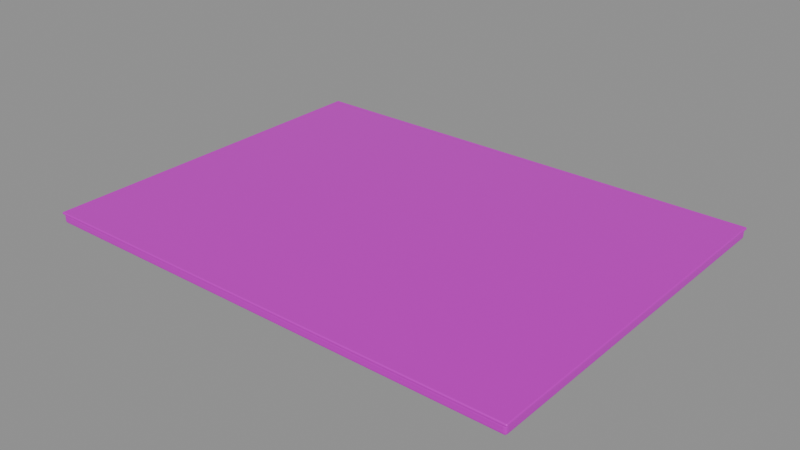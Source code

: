 # Source: plinth.blend  (saved by Blender 5.2.45; exported with 4.5.12 LTS)
import bpy
from mathutils import Matrix  # noqa: F401  (used for matrix-valued properties, if any)

bpy.ops.wm.read_factory_settings(use_empty=True)
scene = bpy.context.scene
scene.name = '青绿矩形墙脚'

# ---- collections
col_sea_scene_fsh_plinth = bpy.data.collections.new('SEA-SCENE-FSH-PLINTH'); scene.collection.children.link(col_sea_scene_fsh_plinth)

# ---- images (referenced by path relative to the original .blend; pixels are not part of the script)
import os
ASSET_DIR = os.environ.get("B2B_ASSET_DIR", "")  # directory of the original .blend (textures are referenced by path, not embedded)
HERE = os.path.dirname(os.path.abspath(__file__))  # packed textures are extracted next to this script under _unpacked/

def load_image(name, relpath, width, height, colorspace="sRGB"):
    """Load a texture the original file referenced (path relative to the .blend, or extracted next to this script)."""
    p = next((c for c in (os.path.join(HERE, relpath), os.path.join(ASSET_DIR, relpath)) if relpath and os.path.exists(c)), "")
    if p:
        img = bpy.data.images.load(p, check_existing=True)
        img.name = name
    else:  # same state as the original file: an image datablock whose file is absent (Cycles renders it pink)
        img = bpy.data.images.new(name, width, height)
        img.source = "FILE"
        img.filepath = "//" + (relpath or name)
    img.colorspace_settings.name = colorspace
    return img
img_sea_cozy_8x8_512_png = load_image('sea_cozy_8x8_512.png', 'sea_cabin_timber_8x8_512.png', 1024, 1024, 'sRGB')

# ---- materials (node trees are filled in below, after node groups)
mat_sea_metal = bpy.data.materials.new('SEA_Metal')
mat_sea_metal.use_backface_culling_lightprobe_volume = False

# ---- material node trees
mat_sea_metal.use_nodes = True; mat_sea_metal.node_tree.nodes.clear()
_N = mat_sea_metal.node_tree.nodes; _L = mat_sea_metal.node_tree.links
n0 = _N.new('ShaderNodeOutputMaterial'); n0.name = '材质输出'; n0.location = (0, 0)
n1 = _N.new('ShaderNodeBsdfPrincipled'); n1.name = '原理化 BSDF'; n1.location = (0, 0)
n1.inputs[1].default_value = 0.55
n1.inputs[2].default_value = 0.38
n2 = _N.new('ShaderNodeUVMap'); n2.name = 'UV 贴图'; n2.location = (0, 0)
n2.uv_map = 'PaletteUV'
n3 = _N.new('ShaderNodeTexImage'); n3.name = '图像纹理'; n3.location = (0, 0)
n3.image = img_sea_cozy_8x8_512_png
n3.interpolation = 'Closest'
_L.new(n2.outputs[0], n3.inputs[0])
_L.new(n3.outputs[0], n1.inputs[0])
_L.new(n1.outputs[0], n0.inputs[0])
n0.is_active_output = True

# ---- meshes
me_193 = bpy.data.meshes.new('立方体.193')
me_193.from_pydata([(-5.99, -4.49, 0.0), (-5.99, -4.55, 0.06), (-6.05, -4.49, 0.06), (-5.99, -4.52, 0.008016), (-6.02, -4.49, 0.008016), (-6.019, -4.519, 0.0158), (-6.02, -4.542, 0.06), (-5.99, -4.542, 0.03004), (-6.019, -4.534, 0.03131), (-6.042, -4.49, 0.03004), (-6.042, -4.52, 0.06), (-6.034, -4.519, 0.03131), (-5.99, -4.55, 0.18), (-5.99, -4.49, 0.24), (-6.05, -4.49, 0.18), (-5.99, -4.542, 0.21), (-6.02, -4.542, 0.18), (-6.019, -4.534, 0.2087), (-6.02, -4.49, 0.232), (-5.99, -4.52, 0.232), (-6.019, -4.519, 0.2242), (-6.042, -4.52, 0.18), (-6.042, -4.49, 0.21), (-6.034, -4.519, 0.2087), (-5.99, 4.49, 0.0), (-6.05, 4.49, 0.06), (-5.99, 4.55, 0.06), (-6.02, 4.49, 0.008016), (-5.99, 4.52, 0.008016), (-6.019, 4.519, 0.0158), (-6.042, 4.52, 0.06), (-6.042, 4.49, 0.03004), (-6.034, 4.519, 0.03131), (-5.99, 4.542, 0.03004), (-6.02, 4.542, 0.06), (-6.019, 4.534, 0.03131), (-5.99, 4.49, 0.24), (-5.99, 4.55, 0.18), (-6.05, 4.49, 0.18), (-5.99, 4.52, 0.232), (-6.02, 4.49, 0.232), (-6.019, 4.519, 0.2242), (-6.02, 4.542, 0.18), (-5.99, 4.542, 0.21), (-6.019, 4.534, 0.2087), (-6.042, 4.49, 0.21), (-6.042, 4.52, 0.18), (-6.034, 4.519, 0.2087), (5.99, -4.49, 0.0), (6.05, -4.49, 0.06), (5.99, -4.55, 0.06), (6.02, -4.49, 0.008016), (5.99, -4.52, 0.008016), (6.019, -4.519, 0.0158), (6.042, -4.52, 0.06), (6.042, -4.49, 0.03004), (6.034, -4.519, 0.03131), (5.99, -4.542, 0.03004), (6.02, -4.542, 0.06), (6.019, -4.534, 0.03131), (5.99, -4.49, 0.24), (5.99, -4.55, 0.18), (6.05, -4.49, 0.18), (5.99, -4.52, 0.232), (6.02, -4.49, 0.232), (6.019, -4.519, 0.2242), (6.02, -4.542, 0.18), (5.99, -4.542, 0.21), (6.019, -4.534, 0.2087), (6.042, -4.49, 0.21), (6.042, -4.52, 0.18), (6.034, -4.519, 0.2087), (5.99, 4.49, 0.0), (5.99, 4.55, 0.06), (6.05, 4.49, 0.06), (5.99, 4.52, 0.008016), (6.02, 4.49, 0.008016), (6.019, 4.519, 0.0158), (6.02, 4.542, 0.06), (5.99, 4.542, 0.03004), (6.019, 4.534, 0.03131), (6.042, 4.49, 0.03004), (6.042, 4.52, 0.06), (6.034, 4.519, 0.03131), (5.99, 4.49, 0.24), (6.05, 4.49, 0.18), (5.99, 4.55, 0.18), (6.02, 4.49, 0.232), (5.99, 4.52, 0.232), (6.019, 4.519, 0.2242), (6.042, 4.52, 0.18), (6.042, 4.49, 0.21), (6.034, 4.519, 0.2087), (5.99, 4.542, 0.21), (6.02, 4.542, 0.18), (6.019, 4.534, 0.2087)], [], [(0, 3, 5, 4), (3, 7, 8, 5), (1, 6, 8, 7), (6, 10, 11, 8), (2, 9, 11, 10), (9, 4, 5, 11), (5, 8, 11), (12, 15, 17, 16), (15, 19, 20, 17), (13, 18, 20, 19), (18, 22, 23, 20), (14, 21, 23, 22), (21, 16, 17, 23), (17, 20, 23), (24, 27, 29, 28), (27, 31, 32, 29), (25, 30, 32, 31), (30, 34, 35, 32), (26, 33, 35, 34), (33, 28, 29, 35), (29, 32, 35), (36, 39, 41, 40), (39, 43, 44, 41), (37, 42, 44, 43), (42, 46, 47, 44), (38, 45, 47, 46), (45, 40, 41, 47), (41, 44, 47), (48, 51, 53, 52), (51, 55, 56, 53), (49, 54, 56, 55), (54, 58, 59, 56), (50, 57, 59, 58), (57, 52, 53, 59), (53, 56, 59), (60, 63, 65, 64), (63, 67, 68, 65), (61, 66, 68, 67), (66, 70, 71, 68), (62, 69, 71, 70), (69, 64, 65, 71), (65, 68, 71), (72, 75, 77, 76), (75, 79, 80, 77), (73, 78, 80, 79), (78, 82, 83, 80), (74, 81, 83, 82), (81, 76, 77, 83), (77, 80, 83), (84, 87, 89, 88), (87, 91, 92, 89), (85, 90, 92, 91), (90, 94, 95, 92), (86, 93, 95, 94), (93, 88, 89, 95), (89, 92, 95), (24, 0, 4, 27), (27, 4, 9, 31), (31, 9, 2, 25), (1, 12, 16, 6), (6, 16, 21, 10), (10, 21, 14, 2), (13, 36, 40, 18), (18, 40, 45, 22), (22, 45, 38, 14), (37, 26, 34, 42), (42, 34, 30, 46), (46, 30, 25, 38), (72, 24, 28, 75), (75, 28, 33, 79), (79, 33, 26, 73), (36, 84, 88, 39), (39, 88, 93, 43), (43, 93, 86, 37), (85, 74, 82, 90), (90, 82, 78, 94), (94, 78, 73, 86), (48, 72, 76, 51), (51, 76, 81, 55), (55, 81, 74, 49), (84, 60, 64, 87), (87, 64, 69, 91), (91, 69, 62, 85), (61, 50, 58, 66), (66, 58, 54, 70), (70, 54, 49, 62), (0, 48, 52, 3), (3, 52, 57, 7), (7, 57, 50, 1), (60, 13, 19, 63), (63, 19, 15, 67), (67, 15, 12, 61), (24, 72, 48, 0), (2, 14, 38, 25), (50, 61, 12, 1), (84, 36, 13, 60), (26, 37, 86, 73), (74, 85, 62, 49)])
_uv = me_193.uv_layers.new(name='PaletteUV')
_uv.uv.foreach_set('vector', [0.9725, 0.9725, 0.9725, 0.9025, 0.9055, 0.9055, 0.9025, 0.9725, 0.9725, 0.9687, 0.9725, 0.9025, 0.9025, 0.9259, 0.9025, 0.9725, 0.9725, 0.9725, 0.9025, 0.9725, 0.9055, 0.9055, 0.9725, 0.9025, 0.9025, 0.9725, 0.9687, 0.9725, 0.9725, 0.9025, 0.9259, 0.9025, 0.9725, 0.9725, 0.9725, 0.9025, 0.9055, 0.9055, 0.9025, 0.9725, 0.9025, 0.9725, 0.9687, 0.9725, 0.9725, 0.9025, 0.9259, 0.9025, 0.9725, 0.9725, 0.9725, 0.9025, 0.9025, 0.9725, 0.9725, 0.9025, 0.9725, 0.9725, 0.9055, 0.9695, 0.9025, 0.9025, 0.9725, 0.9025, 0.9725, 0.9687, 0.9025, 0.9725, 0.9025, 0.9259, 0.9725, 0.9725, 0.9025, 0.9725, 0.9055, 0.9055, 0.9725, 0.9025, 0.9687, 0.9725, 0.9025, 0.9725, 0.9259, 0.9025, 0.9725, 0.9025, 0.9725, 0.9025, 0.9025, 0.9025, 0.9055, 0.9695, 0.9725, 0.9725, 0.9687, 0.9025, 0.9025, 0.9025, 0.9259, 0.9725, 0.9725, 0.9725, 0.9725, 0.9025, 0.9725, 0.9725, 0.9025, 0.9725, 0.9725, 0.9025, 0.9025, 0.9025, 0.9055, 0.9695, 0.9725, 0.9725, 0.9687, 0.9025, 0.9025, 0.9025, 0.9259, 0.9725, 0.9725, 0.9725, 0.9025, 0.9725, 0.9725, 0.9725, 0.9695, 0.9055, 0.9025, 0.9025, 0.9063, 0.9725, 0.9725, 0.9725, 0.9491, 0.9025, 0.9025, 0.9025, 0.9725, 0.9725, 0.9725, 0.9025, 0.9055, 0.9055, 0.9025, 0.9725, 0.9725, 0.9725, 0.9725, 0.9063, 0.9025, 0.9025, 0.9025, 0.9491, 0.9725, 0.9025, 0.9025, 0.9025, 0.9725, 0.9725, 0.9725, 0.9025, 0.9725, 0.9725, 0.9055, 0.9695, 0.9025, 0.9025, 0.9725, 0.9063, 0.9725, 0.9725, 0.9025, 0.9491, 0.9025, 0.9025, 0.9725, 0.9025, 0.9025, 0.9025, 0.9055, 0.9695, 0.9725, 0.9725, 0.9725, 0.9025, 0.9063, 0.9025, 0.9025, 0.9725, 0.9491, 0.9725, 0.9025, 0.9025, 0.9025, 0.9725, 0.9695, 0.9695, 0.9725, 0.9025, 0.9025, 0.9025, 0.9687, 0.9025, 0.9725, 0.9725, 0.9259, 0.9725, 0.9725, 0.9025, 0.9725, 0.9725, 0.9025, 0.9025, 0.9025, 0.9725, 0.9725, 0.9725, 0.9695, 0.9055, 0.9025, 0.9025, 0.9063, 0.9725, 0.9725, 0.9725, 0.9491, 0.9025, 0.9025, 0.9025, 0.9725, 0.9725, 0.9025, 0.9725, 0.9055, 0.9055, 0.9725, 0.9025, 0.9687, 0.9725, 0.9025, 0.9725, 0.9259, 0.9025, 0.9725, 0.9025, 0.9025, 0.9725, 0.9025, 0.9025, 0.9695, 0.9055, 0.9725, 0.9725, 0.9025, 0.9025, 0.9025, 0.9687, 0.9725, 0.9725, 0.9725, 0.9259, 0.9025, 0.9725, 0.9725, 0.9725, 0.9025, 0.9025, 0.9025, 0.9725, 0.9025, 0.9025, 0.9695, 0.9055, 0.9725, 0.9725, 0.9025, 0.9687, 0.9025, 0.9025, 0.9725, 0.9259, 0.9725, 0.9725, 0.9025, 0.9025, 0.9725, 0.9025, 0.9695, 0.9695, 0.9025, 0.9725, 0.9025, 0.9025, 0.9687, 0.9025, 0.9725, 0.9725, 0.9259, 0.9725, 0.9725, 0.9025, 0.9725, 0.9725, 0.9055, 0.9695, 0.9025, 0.9025, 0.9725, 0.9725, 0.9063, 0.9725, 0.9025, 0.9025, 0.9491, 0.9025, 0.9025, 0.9725, 0.9025, 0.9025, 0.9725, 0.9725, 0.9025, 0.9025, 0.9025, 0.9725, 0.9695, 0.9695, 0.9725, 0.9025, 0.9025, 0.9063, 0.9025, 0.9725, 0.9725, 0.9491, 0.9725, 0.9025, 0.9025, 0.9725, 0.9725, 0.9725, 0.9695, 0.9055, 0.9025, 0.9025, 0.9725, 0.9725, 0.9063, 0.9725, 0.9025, 0.9025, 0.9491, 0.9025, 0.9025, 0.9725, 0.9025, 0.9025, 0.9695, 0.9055, 0.9725, 0.9725, 0.9725, 0.9025, 0.9063, 0.9025, 0.9025, 0.9725, 0.9491, 0.9725, 0.9025, 0.9025, 0.9025, 0.9725, 0.9725, 0.9025, 0.9025, 0.9025, 0.9725, 0.9025, 0.9695, 0.9695, 0.9025, 0.9725, 0.9063, 0.9025, 0.9725, 0.9025, 0.9491, 0.9725, 0.9025, 0.9725, 0.9025, 0.9025, 0.9725, 0.9025, 0.9695, 0.9695, 0.9025, 0.9725, 0.9063, 0.9025, 0.9725, 0.9025, 0.9491, 0.9725, 0.9025, 0.9725, 0.9025, 0.9025, 0.9025, 0.9725, 0.9695, 0.9695, 0.9725, 0.9025, 0.9025, 0.9725, 0.9025, 0.9063, 0.9725, 0.9025, 0.9725, 0.9491, 0.9025, 0.9025, 0.9725, 0.9025, 0.9025, 0.9725, 0.9725, 0.9725, 0.9725, 0.9025, 0.9025, 0.9025, 0.9025, 0.9725, 0.9725, 0.9725, 0.9725, 0.9025, 0.9025, 0.9025, 0.9025, 0.9725, 0.9725, 0.9025, 0.9025, 0.9025, 0.9025, 0.9725, 0.9725, 0.9725, 0.9725, 0.9025, 0.9725, 0.9725, 0.9025, 0.9725, 0.9025, 0.9025, 0.9025, 0.9025, 0.9025, 0.9725, 0.9725, 0.9725, 0.9725, 0.9025, 0.9025, 0.9025, 0.9025, 0.9725, 0.9725, 0.9725, 0.9725, 0.9025, 0.9725, 0.9025, 0.9725, 0.9725, 0.9025, 0.9725, 0.9025, 0.9025, 0.9725, 0.9025, 0.9725, 0.9725, 0.9025, 0.9725, 0.9025, 0.9025, 0.9025, 0.9725, 0.9725, 0.9725, 0.9725, 0.9025, 0.9025, 0.9025, 0.9725, 0.9725, 0.9725, 0.9025, 0.9025, 0.9025, 0.9025, 0.9725, 0.9725, 0.9725, 0.9725, 0.9025, 0.9025, 0.9025, 0.9025, 0.9725, 0.9725, 0.9725, 0.9725, 0.9025, 0.9025, 0.9025, 0.9025, 0.9725, 0.9725, 0.9025, 0.9025, 0.9025, 0.9025, 0.9725, 0.9725, 0.9725, 0.9725, 0.9025, 0.9025, 0.9025, 0.9025, 0.9725, 0.9725, 0.9725, 0.9725, 0.9025, 0.9025, 0.9025, 0.9025, 0.9725, 0.9725, 0.9725, 0.9025, 0.9025, 0.9725, 0.9025, 0.9725, 0.9725, 0.9025, 0.9725, 0.9025, 0.9025, 0.9725, 0.9025, 0.9725, 0.9725, 0.9025, 0.9725, 0.9025, 0.9725, 0.9725, 0.9725, 0.9725, 0.9025, 0.9025, 0.9025, 0.9025, 0.9725, 0.9025, 0.9025, 0.9725, 0.9025, 0.9725, 0.9725, 0.9025, 0.9725, 0.9025, 0.9025, 0.9725, 0.9025, 0.9725, 0.9725, 0.9725, 0.9725, 0.9725, 0.9025, 0.9025, 0.9025, 0.9025, 0.9725, 0.9025, 0.9025, 0.9025, 0.9725, 0.9725, 0.9725, 0.9725, 0.9025, 0.9025, 0.9025, 0.9025, 0.9725, 0.9725, 0.9725, 0.9725, 0.9025, 0.9025, 0.9025, 0.9725, 0.9025, 0.9725, 0.9725, 0.9025, 0.9725, 0.9025, 0.9725, 0.9025, 0.9025, 0.9725, 0.9025, 0.9725, 0.9725, 0.9025, 0.9725, 0.9025, 0.9025, 0.9725, 0.9025, 0.9725, 0.9725, 0.9725, 0.9725, 0.9025, 0.9725, 0.9025, 0.9025, 0.9725, 0.9025, 0.9025, 0.9725, 0.9025, 0.9025, 0.9725, 0.9025, 0.9725, 0.9725, 0.9025, 0.9725, 0.9025, 0.9025, 0.9725, 0.9025, 0.9725, 0.9725, 0.9025, 0.9725, 0.9025, 0.9025, 0.9725, 0.9025, 0.9725, 0.9725, 0.9025, 0.9725, 0.9725, 0.9725, 0.9725, 0.9025, 0.9025, 0.9025, 0.9025, 0.9725, 0.9725, 0.9725, 0.9725, 0.9025, 0.9025, 0.9025, 0.9025, 0.9025, 0.9725, 0.9025, 0.9725, 0.9725, 0.9025, 0.9725, 0.9725, 0.9725, 0.9025, 0.9725, 0.9025, 0.9025, 0.9725, 0.9025, 0.9725, 0.9725, 0.9025, 0.9725, 0.9025, 0.9025, 0.9725, 0.9025, 0.9725, 0.9725, 0.9025, 0.9725, 0.9025, 0.9025, 0.9725, 0.9025, 0.9025, 0.9725, 0.9725, 0.9725, 0.9725, 0.9025, 0.9025, 0.9025, 0.9025, 0.9025, 0.9025, 0.9725, 0.9725, 0.9725, 0.9725, 0.9025, 0.9725, 0.9025, 0.9725, 0.9725, 0.9025, 0.9725, 0.9025, 0.9025, 0.9725, 0.9725, 0.9025, 0.9725, 0.9025, 0.9025, 0.9725, 0.9025, 0.9025, 0.9025, 0.9025, 0.9725, 0.9725, 0.9725, 0.9725, 0.9025, 0.9725, 0.9025, 0.9725, 0.9725, 0.9025, 0.9725, 0.9025, 0.9025])
me_193.materials.append(mat_sea_metal)
me_193.update()
me_194 = bpy.data.meshes.new('立方体.194')
me_194.from_pydata([(-6.05, -4.55, 0.215), (-6.05, -4.575, 0.24), (-6.075, -4.55, 0.24), (-6.05, -4.562, 0.2183), (-6.062, -4.55, 0.2183), (-6.062, -4.562, 0.2216), (-6.062, -4.572, 0.24), (-6.05, -4.572, 0.2275), (-6.062, -4.568, 0.228), (-6.072, -4.55, 0.2275), (-6.072, -4.562, 0.24), (-6.068, -4.562, 0.228), (-6.05, -4.575, 0.25), (-6.05, -4.55, 0.275), (-6.075, -4.55, 0.25), (-6.05, -4.572, 0.2625), (-6.062, -4.572, 0.25), (-6.062, -4.568, 0.262), (-6.062, -4.55, 0.2717), (-6.05, -4.562, 0.2717), (-6.062, -4.562, 0.2684), (-6.072, -4.562, 0.25), (-6.072, -4.55, 0.2625), (-6.068, -4.562, 0.262), (-6.05, 4.55, 0.215), (-6.075, 4.55, 0.24), (-6.05, 4.575, 0.24), (-6.062, 4.55, 0.2183), (-6.05, 4.562, 0.2183), (-6.062, 4.562, 0.2216), (-6.072, 4.562, 0.24), (-6.072, 4.55, 0.2275), (-6.068, 4.562, 0.228), (-6.05, 4.572, 0.2275), (-6.062, 4.572, 0.24), (-6.062, 4.568, 0.228), (-6.05, 4.55, 0.275), (-6.05, 4.575, 0.25), (-6.075, 4.55, 0.25), (-6.05, 4.562, 0.2717), (-6.062, 4.55, 0.2717), (-6.062, 4.562, 0.2684), (-6.062, 4.572, 0.25), (-6.05, 4.572, 0.2625), (-6.062, 4.568, 0.262), (-6.072, 4.55, 0.2625), (-6.072, 4.562, 0.25), (-6.068, 4.562, 0.262), (6.05, -4.55, 0.215), (6.075, -4.55, 0.24), (6.05, -4.575, 0.24), (6.062, -4.55, 0.2183), (6.05, -4.562, 0.2183), (6.062, -4.562, 0.2216), (6.072, -4.562, 0.24), (6.072, -4.55, 0.2275), (6.068, -4.562, 0.228), (6.05, -4.572, 0.2275), (6.062, -4.572, 0.24), (6.062, -4.568, 0.228), (6.05, -4.55, 0.275), (6.05, -4.575, 0.25), (6.075, -4.55, 0.25), (6.05, -4.562, 0.2717), (6.062, -4.55, 0.2717), (6.062, -4.562, 0.2684), (6.062, -4.572, 0.25), (6.05, -4.572, 0.2625), (6.062, -4.568, 0.262), (6.072, -4.55, 0.2625), (6.072, -4.562, 0.25), (6.068, -4.562, 0.262), (6.05, 4.55, 0.215), (6.05, 4.575, 0.24), (6.075, 4.55, 0.24), (6.05, 4.562, 0.2183), (6.062, 4.55, 0.2183), (6.062, 4.562, 0.2216), (6.062, 4.572, 0.24), (6.05, 4.572, 0.2275), (6.062, 4.568, 0.228), (6.072, 4.55, 0.2275), (6.072, 4.562, 0.24), (6.068, 4.562, 0.228), (6.05, 4.55, 0.275), (6.075, 4.55, 0.25), (6.05, 4.575, 0.25), (6.062, 4.55, 0.2717), (6.05, 4.562, 0.2717), (6.062, 4.562, 0.2684), (6.072, 4.562, 0.25), (6.072, 4.55, 0.2625), (6.068, 4.562, 0.262), (6.05, 4.572, 0.2625), (6.062, 4.572, 0.25), (6.062, 4.568, 0.262)], [], [(0, 3, 5, 4), (3, 7, 8, 5), (1, 6, 8, 7), (6, 10, 11, 8), (2, 9, 11, 10), (9, 4, 5, 11), (5, 8, 11), (12, 15, 17, 16), (15, 19, 20, 17), (13, 18, 20, 19), (18, 22, 23, 20), (14, 21, 23, 22), (21, 16, 17, 23), (17, 20, 23), (24, 27, 29, 28), (27, 31, 32, 29), (25, 30, 32, 31), (30, 34, 35, 32), (26, 33, 35, 34), (33, 28, 29, 35), (29, 32, 35), (36, 39, 41, 40), (39, 43, 44, 41), (37, 42, 44, 43), (42, 46, 47, 44), (38, 45, 47, 46), (45, 40, 41, 47), (41, 44, 47), (48, 51, 53, 52), (51, 55, 56, 53), (49, 54, 56, 55), (54, 58, 59, 56), (50, 57, 59, 58), (57, 52, 53, 59), (53, 56, 59), (60, 63, 65, 64), (63, 67, 68, 65), (61, 66, 68, 67), (66, 70, 71, 68), (62, 69, 71, 70), (69, 64, 65, 71), (65, 68, 71), (72, 75, 77, 76), (75, 79, 80, 77), (73, 78, 80, 79), (78, 82, 83, 80), (74, 81, 83, 82), (81, 76, 77, 83), (77, 80, 83), (84, 87, 89, 88), (87, 91, 92, 89), (85, 90, 92, 91), (90, 94, 95, 92), (86, 93, 95, 94), (93, 88, 89, 95), (89, 92, 95), (24, 0, 4, 27), (27, 4, 9, 31), (31, 9, 2, 25), (1, 12, 16, 6), (6, 16, 21, 10), (10, 21, 14, 2), (13, 36, 40, 18), (18, 40, 45, 22), (22, 45, 38, 14), (37, 26, 34, 42), (42, 34, 30, 46), (46, 30, 25, 38), (72, 24, 28, 75), (75, 28, 33, 79), (79, 33, 26, 73), (36, 84, 88, 39), (39, 88, 93, 43), (43, 93, 86, 37), (85, 74, 82, 90), (90, 82, 78, 94), (94, 78, 73, 86), (48, 72, 76, 51), (51, 76, 81, 55), (55, 81, 74, 49), (84, 60, 64, 87), (87, 64, 69, 91), (91, 69, 62, 85), (61, 50, 58, 66), (66, 58, 54, 70), (70, 54, 49, 62), (0, 48, 52, 3), (3, 52, 57, 7), (7, 57, 50, 1), (60, 13, 19, 63), (63, 19, 15, 67), (67, 15, 12, 61), (24, 72, 48, 0), (2, 14, 38, 25), (50, 61, 12, 1), (84, 36, 13, 60), (26, 37, 86, 73), (74, 85, 62, 49)])
_uv = me_194.uv_layers.new(name='PaletteUV')
_uv.uv.foreach_set('vector', [0.0975, 0.9725, 0.0975, 0.9025, 0.03046, 0.9055, 0.0275, 0.9725, 0.0975, 0.9687, 0.0975, 0.9025, 0.0275, 0.9259, 0.0275, 0.9725, 0.0975, 0.9725, 0.0275, 0.9725, 0.03046, 0.9055, 0.0975, 0.9025, 0.0275, 0.9725, 0.09369, 0.9725, 0.0975, 0.9025, 0.0509, 0.9025, 0.0975, 0.9725, 0.0975, 0.9025, 0.03046, 0.9055, 0.0275, 0.9725, 0.0275, 0.9725, 0.09369, 0.9725, 0.0975, 0.9025, 0.0509, 0.9025, 0.0975, 0.9725, 0.0975, 0.9025, 0.0275, 0.9725, 0.0975, 0.9025, 0.0975, 0.9725, 0.03046, 0.9695, 0.0275, 0.9025, 0.0975, 0.9025, 0.0975, 0.9687, 0.0275, 0.9725, 0.0275, 0.9259, 0.0975, 0.9725, 0.0275, 0.9725, 0.03046, 0.9055, 0.0975, 0.9025, 0.09369, 0.9725, 0.0275, 0.9725, 0.0509, 0.9025, 0.0975, 0.9025, 0.0975, 0.9025, 0.0275, 0.9025, 0.03046, 0.9695, 0.0975, 0.9725, 0.09369, 0.9025, 0.0275, 0.9025, 0.0509, 0.9725, 0.0975, 0.9725, 0.0975, 0.9025, 0.0975, 0.9725, 0.0275, 0.9725, 0.0975, 0.9025, 0.0275, 0.9025, 0.03046, 0.9695, 0.0975, 0.9725, 0.09369, 0.9025, 0.0275, 0.9025, 0.0509, 0.9725, 0.0975, 0.9725, 0.0275, 0.9725, 0.0975, 0.9725, 0.09454, 0.9055, 0.0275, 0.9025, 0.03131, 0.9725, 0.0975, 0.9725, 0.0741, 0.9025, 0.0275, 0.9025, 0.0975, 0.9725, 0.0975, 0.9025, 0.03046, 0.9055, 0.0275, 0.9725, 0.0975, 0.9725, 0.0975, 0.9063, 0.0275, 0.9025, 0.0275, 0.9491, 0.0975, 0.9025, 0.0275, 0.9025, 0.0975, 0.9725, 0.0975, 0.9025, 0.0975, 0.9725, 0.03046, 0.9695, 0.0275, 0.9025, 0.0975, 0.9063, 0.0975, 0.9725, 0.0275, 0.9491, 0.0275, 0.9025, 0.0975, 0.9025, 0.0275, 0.9025, 0.03046, 0.9695, 0.0975, 0.9725, 0.0975, 0.9025, 0.03131, 0.9025, 0.0275, 0.9725, 0.0741, 0.9725, 0.0275, 0.9025, 0.0275, 0.9725, 0.09454, 0.9695, 0.0975, 0.9025, 0.0275, 0.9025, 0.09369, 0.9025, 0.0975, 0.9725, 0.0509, 0.9725, 0.0975, 0.9025, 0.0975, 0.9725, 0.0275, 0.9025, 0.0275, 0.9725, 0.0975, 0.9725, 0.09454, 0.9055, 0.0275, 0.9025, 0.03131, 0.9725, 0.0975, 0.9725, 0.0741, 0.9025, 0.0275, 0.9025, 0.0975, 0.9725, 0.0275, 0.9725, 0.03046, 0.9055, 0.0975, 0.9025, 0.09369, 0.9725, 0.0275, 0.9725, 0.0509, 0.9025, 0.0975, 0.9025, 0.0275, 0.9725, 0.0275, 0.9025, 0.09454, 0.9055, 0.0975, 0.9725, 0.0275, 0.9025, 0.0275, 0.9687, 0.0975, 0.9725, 0.0975, 0.9259, 0.0275, 0.9725, 0.0975, 0.9725, 0.0275, 0.9025, 0.0275, 0.9725, 0.0275, 0.9025, 0.09454, 0.9055, 0.0975, 0.9725, 0.0275, 0.9687, 0.0275, 0.9025, 0.0975, 0.9259, 0.0975, 0.9725, 0.0275, 0.9025, 0.0975, 0.9025, 0.09454, 0.9695, 0.0275, 0.9725, 0.0275, 0.9025, 0.09369, 0.9025, 0.0975, 0.9725, 0.0509, 0.9725, 0.0975, 0.9025, 0.0975, 0.9725, 0.03046, 0.9695, 0.0275, 0.9025, 0.0975, 0.9725, 0.03131, 0.9725, 0.0275, 0.9025, 0.0741, 0.9025, 0.0275, 0.9725, 0.0275, 0.9025, 0.0975, 0.9725, 0.0275, 0.9025, 0.0275, 0.9725, 0.09454, 0.9695, 0.0975, 0.9025, 0.0275, 0.9063, 0.0275, 0.9725, 0.0975, 0.9491, 0.0975, 0.9025, 0.0275, 0.9725, 0.0975, 0.9725, 0.09454, 0.9055, 0.0275, 0.9025, 0.0975, 0.9725, 0.03131, 0.9725, 0.0275, 0.9025, 0.0741, 0.9025, 0.0275, 0.9725, 0.0275, 0.9025, 0.09454, 0.9055, 0.0975, 0.9725, 0.0975, 0.9025, 0.03131, 0.9025, 0.0275, 0.9725, 0.0741, 0.9725, 0.0275, 0.9025, 0.0275, 0.9725, 0.0975, 0.9025, 0.0275, 0.9025, 0.0975, 0.9025, 0.09454, 0.9695, 0.0275, 0.9725, 0.03131, 0.9025, 0.0975, 0.9025, 0.0741, 0.9725, 0.0275, 0.9725, 0.0275, 0.9025, 0.0975, 0.9025, 0.09454, 0.9695, 0.0275, 0.9725, 0.03131, 0.9025, 0.0975, 0.9025, 0.0741, 0.9725, 0.0275, 0.9725, 0.0275, 0.9025, 0.0275, 0.9725, 0.09454, 0.9695, 0.0975, 0.9025, 0.0275, 0.9725, 0.0275, 0.9063, 0.0975, 0.9025, 0.0975, 0.9491, 0.0275, 0.9025, 0.0975, 0.9025, 0.0275, 0.9725, 0.0975, 0.9725, 0.0975, 0.9025, 0.0275, 0.9025, 0.0275, 0.9725, 0.0975, 0.9725, 0.0975, 0.9025, 0.0275, 0.9025, 0.0275, 0.9725, 0.0975, 0.9025, 0.0275, 0.9025, 0.0275, 0.9725, 0.0975, 0.9725, 0.0975, 0.9025, 0.0975, 0.9725, 0.0275, 0.9725, 0.0275, 0.9025, 0.0275, 0.9025, 0.0275, 0.9725, 0.0975, 0.9725, 0.0975, 0.9025, 0.0275, 0.9025, 0.0275, 0.9725, 0.0975, 0.9725, 0.0975, 0.9025, 0.0975, 0.9025, 0.0975, 0.9725, 0.0275, 0.9725, 0.0275, 0.9025, 0.0975, 0.9025, 0.0975, 0.9725, 0.0275, 0.9725, 0.0275, 0.9025, 0.0275, 0.9725, 0.0975, 0.9725, 0.0975, 0.9025, 0.0275, 0.9025, 0.0975, 0.9725, 0.0975, 0.9025, 0.0275, 0.9025, 0.0275, 0.9725, 0.0975, 0.9725, 0.0975, 0.9025, 0.0275, 0.9025, 0.0275, 0.9725, 0.0975, 0.9725, 0.0975, 0.9025, 0.0275, 0.9025, 0.0275, 0.9725, 0.0975, 0.9025, 0.0275, 0.9025, 0.0275, 0.9725, 0.0975, 0.9725, 0.0975, 0.9025, 0.0275, 0.9025, 0.0275, 0.9725, 0.0975, 0.9725, 0.0975, 0.9025, 0.0275, 0.9025, 0.0275, 0.9725, 0.0975, 0.9725, 0.0275, 0.9025, 0.0975, 0.9025, 0.0975, 0.9725, 0.0275, 0.9725, 0.0275, 0.9025, 0.0975, 0.9025, 0.0975, 0.9725, 0.0275, 0.9725, 0.0275, 0.9725, 0.0975, 0.9725, 0.0975, 0.9025, 0.0275, 0.9025, 0.0275, 0.9725, 0.0275, 0.9025, 0.0975, 0.9025, 0.0975, 0.9725, 0.0275, 0.9725, 0.0275, 0.9025, 0.0975, 0.9025, 0.0975, 0.9725, 0.0975, 0.9725, 0.0975, 0.9025, 0.0275, 0.9025, 0.0275, 0.9725, 0.0275, 0.9025, 0.0275, 0.9725, 0.0975, 0.9725, 0.0975, 0.9025, 0.0275, 0.9025, 0.0275, 0.9725, 0.0975, 0.9725, 0.0975, 0.9025, 0.0275, 0.9025, 0.0975, 0.9025, 0.0975, 0.9725, 0.0275, 0.9725, 0.0275, 0.9725, 0.0275, 0.9025, 0.0975, 0.9025, 0.0975, 0.9725, 0.0275, 0.9725, 0.0275, 0.9025, 0.0975, 0.9025, 0.0975, 0.9725, 0.0975, 0.9725, 0.0275, 0.9725, 0.0275, 0.9025, 0.0975, 0.9025, 0.0275, 0.9725, 0.0275, 0.9025, 0.0975, 0.9025, 0.0975, 0.9725, 0.0275, 0.9725, 0.0275, 0.9025, 0.0975, 0.9025, 0.0975, 0.9725, 0.0275, 0.9725, 0.0275, 0.9025, 0.0975, 0.9025, 0.0975, 0.9725, 0.0275, 0.9725, 0.0975, 0.9725, 0.0975, 0.9025, 0.0275, 0.9025, 0.0275, 0.9725, 0.0975, 0.9725, 0.0975, 0.9025, 0.0275, 0.9025, 0.0275, 0.9025, 0.0975, 0.9025, 0.0975, 0.9725, 0.0275, 0.9725, 0.0975, 0.9725, 0.0275, 0.9725, 0.0275, 0.9025, 0.0975, 0.9025, 0.0975, 0.9725, 0.0275, 0.9725, 0.0275, 0.9025, 0.0975, 0.9025, 0.0975, 0.9725, 0.0275, 0.9725, 0.0275, 0.9025, 0.0975, 0.9025, 0.0275, 0.9725, 0.0975, 0.9725, 0.0975, 0.9025, 0.0275, 0.9025, 0.0275, 0.9025, 0.0275, 0.9725, 0.0975, 0.9725, 0.0975, 0.9025, 0.0975, 0.9025, 0.0975, 0.9725, 0.0275, 0.9725, 0.0275, 0.9025, 0.0975, 0.9725, 0.0275, 0.9725, 0.0275, 0.9025, 0.0975, 0.9025, 0.0275, 0.9025, 0.0275, 0.9725, 0.0975, 0.9725, 0.0975, 0.9025, 0.0975, 0.9025, 0.0975, 0.9725, 0.0275, 0.9725, 0.0275, 0.9025])
me_194.materials.append(mat_sea_metal)
me_194.update()

# ---- objects
ob_x = bpy.data.objects.new('矩形青绿墙脚', me_193)
ob_x_1 = bpy.data.objects.new('墙脚奶白压边', me_194)
ob_plinth_root = bpy.data.objects.new('plinth_ROOT', None)

# ---- transforms, parenting, visibility, modifiers, constraints
ob_x.parent = ob_plinth_root
ob_x.location = (0.0, 0.0, 0.0)
ob_x_1.parent = ob_plinth_root
ob_x_1.location = (0.0, 0.0, 0.0)
ob_plinth_root.location = (0.0, 0.0, 0.0)

# ---- collection membership
col_sea_scene_fsh_plinth.objects.link(ob_x)
col_sea_scene_fsh_plinth.objects.link(ob_x_1)
col_sea_scene_fsh_plinth.objects.link(ob_plinth_root)

# ---- scene / render settings (as saved in the file)
scene.frame_start = 1; scene.frame_end = 250; scene.frame_set(1)
scene.render.engine = 'BLENDER_EEVEE_NEXT'
scene.render.bake_bias = 0.0
scene.render.bake_samples = 0
scene.render.compositor_device = 'GPU'
scene.eevee.use_volume_custom_range = False
scene.eevee.fast_gi_thickness_near = 0.1
scene.eevee.fast_gi_thickness_far = 0.0
scene.eevee.ray_tracing_options.screen_trace_thickness = 0.1
bpy.context.view_layer.update()

# ---- added for rendering (the .blend has no active camera and no usable light): camera, sun + grey world if the file has none
cam_auto = bpy.data.cameras.new('AutoCamera')
cam_auto.lens = 50.0
cam_auto.sensor_width = 36.0
cam_auto.clip_end = 1000.0
ob_auto_camera = bpy.data.objects.new('AutoCamera', cam_auto)
scene.collection.objects.link(ob_auto_camera)
ob_auto_camera.location = (14.075, -16.89, 11.3975)
ob_auto_camera.rotation_euler = (1.09748, -7.21219e-08, 0.694738)
scene.camera = ob_auto_camera
light_auto_sun = bpy.data.lights.new('AutoSun', 'SUN')
light_auto_sun.energy = 3.0
light_auto_sun.angle = 0.0523599
ob_auto_sun = bpy.data.objects.new('AutoSun', light_auto_sun)
scene.collection.objects.link(ob_auto_sun)
ob_auto_sun.rotation_euler = (0.872665, 0.174533, 0.523599)
if scene.world is None:
    world_auto = bpy.data.worlds.new('AutoWorld')
    world_auto.color = (0.3, 0.3, 0.3)
    scene.world = world_auto
bpy.context.view_layer.update()
